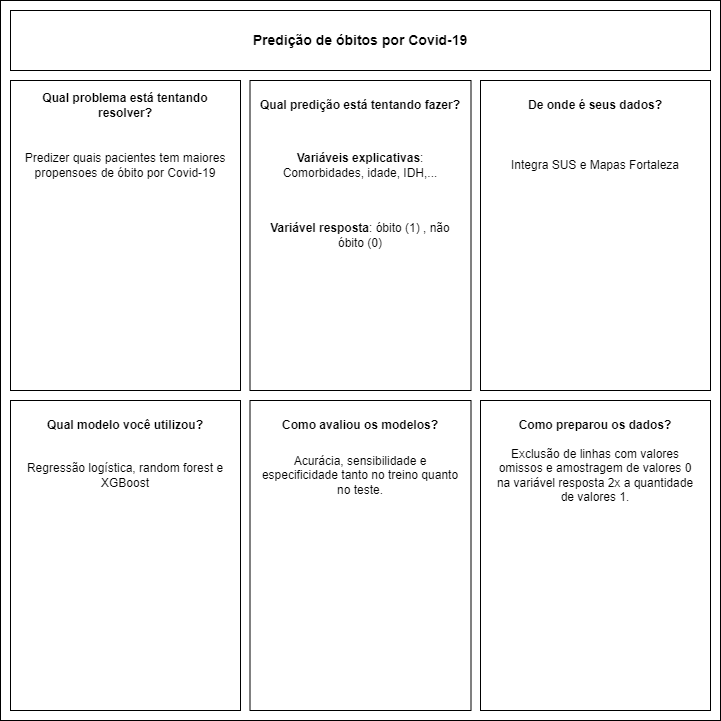

The diagram above was exported from draw.io. Its source (the exported page's mxGraphModel, read from the mxfile embedded in the PNG):
<mxGraphModel dx="1422" dy="832" grid="1" gridSize="10" guides="1" tooltips="1" connect="1" arrows="1" fold="1" page="1" pageScale="1" pageWidth="827" pageHeight="1169" math="0" shadow="0">
  <root>
    <mxCell id="0" />
    <mxCell id="1" parent="0" />
    <mxCell id="rDSyJtg-n9TWRkV0MDTn-1" value="" style="whiteSpace=wrap;html=1;aspect=fixed;" vertex="1" parent="1">
      <mxGeometry x="40" y="130" width="720" height="720" as="geometry" />
    </mxCell>
    <mxCell id="rDSyJtg-n9TWRkV0MDTn-2" value="" style="rounded=0;whiteSpace=wrap;html=1;" vertex="1" parent="1">
      <mxGeometry x="50" y="210" width="230" height="310" as="geometry" />
    </mxCell>
    <mxCell id="rDSyJtg-n9TWRkV0MDTn-3" value="" style="rounded=0;whiteSpace=wrap;html=1;" vertex="1" parent="1">
      <mxGeometry x="289.5" y="210" width="221" height="310" as="geometry" />
    </mxCell>
    <mxCell id="rDSyJtg-n9TWRkV0MDTn-4" value="" style="rounded=0;whiteSpace=wrap;html=1;" vertex="1" parent="1">
      <mxGeometry x="520" y="210" width="230" height="310" as="geometry" />
    </mxCell>
    <mxCell id="rDSyJtg-n9TWRkV0MDTn-5" value="" style="rounded=0;whiteSpace=wrap;html=1;" vertex="1" parent="1">
      <mxGeometry x="50" y="530" width="230" height="310" as="geometry" />
    </mxCell>
    <mxCell id="rDSyJtg-n9TWRkV0MDTn-6" value="" style="rounded=0;whiteSpace=wrap;html=1;" vertex="1" parent="1">
      <mxGeometry x="289.5" y="530" width="221" height="310" as="geometry" />
    </mxCell>
    <mxCell id="rDSyJtg-n9TWRkV0MDTn-7" value="" style="rounded=0;whiteSpace=wrap;html=1;" vertex="1" parent="1">
      <mxGeometry x="520" y="530" width="230" height="310" as="geometry" />
    </mxCell>
    <mxCell id="rDSyJtg-n9TWRkV0MDTn-8" value="" style="rounded=0;whiteSpace=wrap;html=1;" vertex="1" parent="1">
      <mxGeometry x="50" y="140" width="700" height="60" as="geometry" />
    </mxCell>
    <mxCell id="rDSyJtg-n9TWRkV0MDTn-9" value="&lt;b&gt;Qual problema está tentando resolver?&lt;/b&gt;" style="text;html=1;strokeColor=none;fillColor=none;align=center;verticalAlign=middle;whiteSpace=wrap;rounded=0;" vertex="1" parent="1">
      <mxGeometry x="60" y="220" width="210" height="30" as="geometry" />
    </mxCell>
    <mxCell id="rDSyJtg-n9TWRkV0MDTn-12" value="Predizer quais pacientes tem maiores propensoes de óbito por Covid-19" style="text;html=1;strokeColor=none;fillColor=none;align=center;verticalAlign=middle;whiteSpace=wrap;rounded=0;" vertex="1" parent="1">
      <mxGeometry x="60" y="260" width="210" height="70" as="geometry" />
    </mxCell>
    <mxCell id="rDSyJtg-n9TWRkV0MDTn-13" value="&lt;font style=&quot;font-size: 14px&quot;&gt;&lt;b&gt;Predição de óbitos por Covid-19&lt;/b&gt;&lt;/font&gt;" style="text;html=1;strokeColor=none;fillColor=none;align=center;verticalAlign=middle;whiteSpace=wrap;rounded=0;" vertex="1" parent="1">
      <mxGeometry x="60" y="155" width="680" height="30" as="geometry" />
    </mxCell>
    <mxCell id="rDSyJtg-n9TWRkV0MDTn-14" value="&lt;b&gt;Qual predição está tentando fazer?&lt;/b&gt;" style="text;html=1;strokeColor=none;fillColor=none;align=center;verticalAlign=middle;whiteSpace=wrap;rounded=0;" vertex="1" parent="1">
      <mxGeometry x="295" y="220" width="210" height="30" as="geometry" />
    </mxCell>
    <mxCell id="rDSyJtg-n9TWRkV0MDTn-15" value="&lt;b&gt;Variáveis explicativas&lt;/b&gt;: Comorbidades, idade, IDH,..." style="text;html=1;strokeColor=none;fillColor=none;align=center;verticalAlign=middle;whiteSpace=wrap;rounded=0;" vertex="1" parent="1">
      <mxGeometry x="295" y="260" width="210" height="70" as="geometry" />
    </mxCell>
    <mxCell id="rDSyJtg-n9TWRkV0MDTn-16" value="&lt;b&gt;Variável resposta&lt;/b&gt;: óbito (1) , não óbito (0)" style="text;html=1;strokeColor=none;fillColor=none;align=center;verticalAlign=middle;whiteSpace=wrap;rounded=0;" vertex="1" parent="1">
      <mxGeometry x="295" y="330" width="210" height="70" as="geometry" />
    </mxCell>
    <mxCell id="rDSyJtg-n9TWRkV0MDTn-18" value="&lt;b&gt;De onde é seus dados?&lt;/b&gt;" style="text;html=1;strokeColor=none;fillColor=none;align=center;verticalAlign=middle;whiteSpace=wrap;rounded=0;" vertex="1" parent="1">
      <mxGeometry x="530" y="220" width="210" height="30" as="geometry" />
    </mxCell>
    <mxCell id="rDSyJtg-n9TWRkV0MDTn-19" value="Integra SUS e Mapas Fortaleza" style="text;html=1;strokeColor=none;fillColor=none;align=center;verticalAlign=middle;whiteSpace=wrap;rounded=0;" vertex="1" parent="1">
      <mxGeometry x="530" y="260" width="210" height="70" as="geometry" />
    </mxCell>
    <mxCell id="rDSyJtg-n9TWRkV0MDTn-20" value="&lt;b&gt;Qual modelo você utilizou?&lt;/b&gt;" style="text;html=1;strokeColor=none;fillColor=none;align=center;verticalAlign=middle;whiteSpace=wrap;rounded=0;" vertex="1" parent="1">
      <mxGeometry x="60" y="540" width="210" height="30" as="geometry" />
    </mxCell>
    <mxCell id="rDSyJtg-n9TWRkV0MDTn-21" value="Regressão logística, random forest e XGBoost" style="text;html=1;strokeColor=none;fillColor=none;align=center;verticalAlign=middle;whiteSpace=wrap;rounded=0;" vertex="1" parent="1">
      <mxGeometry x="60" y="570" width="210" height="70" as="geometry" />
    </mxCell>
    <mxCell id="rDSyJtg-n9TWRkV0MDTn-22" value="&lt;b&gt;Como avaliou os modelos?&lt;/b&gt;" style="text;html=1;strokeColor=none;fillColor=none;align=center;verticalAlign=middle;whiteSpace=wrap;rounded=0;" vertex="1" parent="1">
      <mxGeometry x="295" y="540" width="210" height="30" as="geometry" />
    </mxCell>
    <mxCell id="rDSyJtg-n9TWRkV0MDTn-23" value="Acurácia, sensibilidade e especificidade tanto no treino quanto no teste." style="text;html=1;strokeColor=none;fillColor=none;align=center;verticalAlign=middle;whiteSpace=wrap;rounded=0;" vertex="1" parent="1">
      <mxGeometry x="295" y="570" width="210" height="70" as="geometry" />
    </mxCell>
    <mxCell id="rDSyJtg-n9TWRkV0MDTn-24" value="&lt;b&gt;Como preparou os dados?&lt;/b&gt;" style="text;html=1;strokeColor=none;fillColor=none;align=center;verticalAlign=middle;whiteSpace=wrap;rounded=0;" vertex="1" parent="1">
      <mxGeometry x="530" y="540" width="210" height="30" as="geometry" />
    </mxCell>
    <mxCell id="rDSyJtg-n9TWRkV0MDTn-25" value="Exclusão de linhas com valores omissos e amostragem de valores 0 na variável resposta 2x a quantidade de valores 1." style="text;html=1;strokeColor=none;fillColor=none;align=center;verticalAlign=middle;whiteSpace=wrap;rounded=0;" vertex="1" parent="1">
      <mxGeometry x="530" y="570" width="210" height="70" as="geometry" />
    </mxCell>
  </root>
</mxGraphModel>